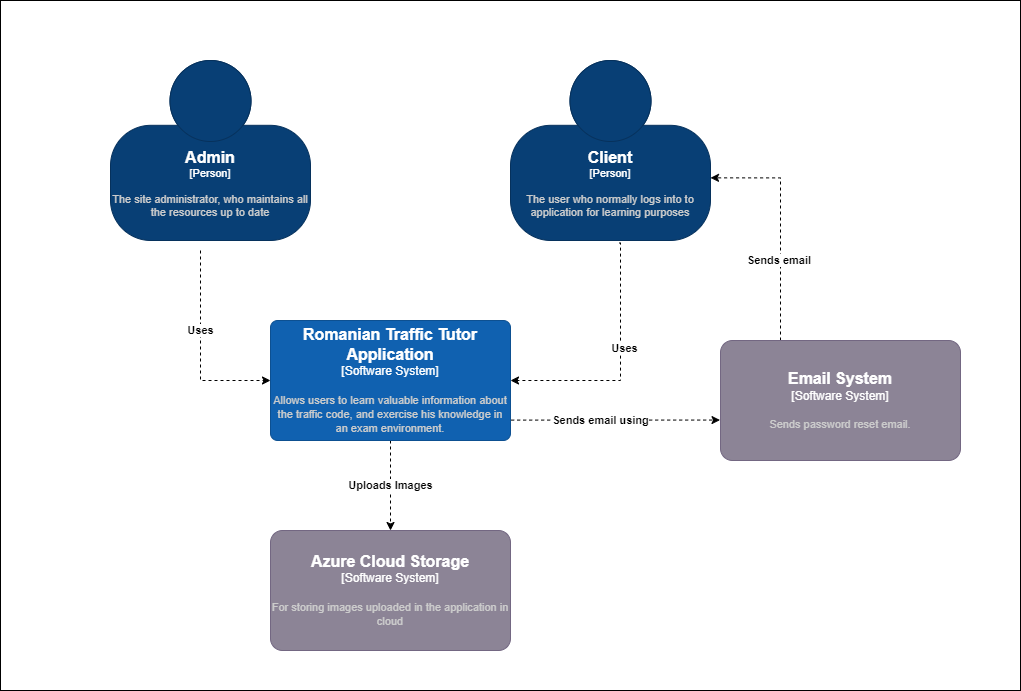

The diagram above was exported from draw.io. Its source (the exported page's mxGraphModel, read from the mxfile embedded in the PNG):
<mxGraphModel dx="1221" dy="771" grid="1" gridSize="10" guides="1" tooltips="1" connect="1" arrows="1" fold="1" page="1" pageScale="1" pageWidth="80027" pageHeight="1000169" math="0" shadow="0">
  <root>
    <mxCell id="0" />
    <mxCell id="1" parent="0" />
    <mxCell id="gENFED1u2RXQ8HXl-IFF-10" value="" style="rounded=0;whiteSpace=wrap;html=1;" vertex="1" parent="1">
      <mxGeometry x="220" y="20" width="1020" height="690" as="geometry" />
    </mxCell>
    <mxCell id="gENFED1u2RXQ8HXl-IFF-1" value="Uses" style="edgeStyle=orthogonalEdgeStyle;rounded=0;orthogonalLoop=1;jettySize=auto;html=1;exitX=0.5;exitY=1;exitDx=0;exitDy=0;exitPerimeter=0;dashed=1;entryX=0;entryY=0.5;entryDx=0;entryDy=0;entryPerimeter=0;fontStyle=1" edge="1" parent="1" target="9cVdWvPnCAFiG5jKj0nA-3">
      <mxGeometry x="-0.199" relative="1" as="geometry">
        <mxPoint x="420" y="270.0000000000001" as="sourcePoint" />
        <mxPoint x="510" y="400" as="targetPoint" />
        <Array as="points">
          <mxPoint x="420" y="400" />
        </Array>
        <mxPoint as="offset" />
      </mxGeometry>
    </mxCell>
    <object placeholders="1" c4Name="Admin" c4Type="Person" c4Description="The site administrator, who maintains all the resources up to date" label="&lt;font style=&quot;font-size: 16px&quot;&gt;&lt;b&gt;%c4Name%&lt;/b&gt;&lt;/font&gt;&lt;div&gt;[%c4Type%]&lt;/div&gt;&lt;br&gt;&lt;div&gt;&lt;font style=&quot;font-size: 11px&quot;&gt;&lt;font color=&quot;#cccccc&quot;&gt;%c4Description%&lt;/font&gt;&lt;/div&gt;" id="9cVdWvPnCAFiG5jKj0nA-1">
      <mxCell style="html=1;fontSize=11;dashed=0;whiteSpace=wrap;fillColor=#083F75;strokeColor=#06315C;fontColor=#ffffff;shape=mxgraph.c4.person2;align=center;metaEdit=1;points=[[0.5,0,0],[1,0.5,0],[1,0.75,0],[0.75,1,0],[0.5,1,0],[0.25,1,0],[0,0.75,0],[0,0.5,0]];resizable=0;" parent="1" vertex="1">
        <mxGeometry x="330" y="80" width="200" height="180" as="geometry" />
      </mxCell>
    </object>
    <mxCell id="gENFED1u2RXQ8HXl-IFF-2" style="edgeStyle=orthogonalEdgeStyle;rounded=0;orthogonalLoop=1;jettySize=auto;html=1;exitX=0.543;exitY=1.014;exitDx=0;exitDy=0;exitPerimeter=0;dashed=1;entryX=1;entryY=0.5;entryDx=0;entryDy=0;entryPerimeter=0;" edge="1" parent="1" source="9cVdWvPnCAFiG5jKj0nA-2" target="9cVdWvPnCAFiG5jKj0nA-3">
      <mxGeometry relative="1" as="geometry">
        <mxPoint x="840" y="280" as="sourcePoint" />
        <mxPoint x="760" y="400" as="targetPoint" />
        <Array as="points">
          <mxPoint x="840" y="263" />
          <mxPoint x="840" y="400" />
        </Array>
      </mxGeometry>
    </mxCell>
    <mxCell id="gENFED1u2RXQ8HXl-IFF-4" value="Uses" style="edgeLabel;html=1;align=center;verticalAlign=middle;resizable=0;points=[];fontStyle=1" vertex="1" connectable="0" parent="gENFED1u2RXQ8HXl-IFF-2">
      <mxGeometry x="-0.1457" y="3" relative="1" as="geometry">
        <mxPoint as="offset" />
      </mxGeometry>
    </mxCell>
    <object placeholders="1" c4Name="Client" c4Type="Person" c4Description="The user who normally logs into to application for learning purposes" label="&lt;font style=&quot;font-size: 16px&quot;&gt;&lt;b&gt;%c4Name%&lt;/b&gt;&lt;/font&gt;&lt;div&gt;[%c4Type%]&lt;/div&gt;&lt;br&gt;&lt;div&gt;&lt;font style=&quot;font-size: 11px&quot;&gt;&lt;font color=&quot;#cccccc&quot;&gt;%c4Description%&lt;/font&gt;&lt;/div&gt;" id="9cVdWvPnCAFiG5jKj0nA-2">
      <mxCell style="html=1;fontSize=11;dashed=0;whiteSpace=wrap;fillColor=#083F75;strokeColor=#06315C;fontColor=#ffffff;shape=mxgraph.c4.person2;align=center;metaEdit=1;points=[[0.5,0,0],[1,0.5,0],[1,0.75,0],[0.75,1,0],[0.5,1,0],[0.25,1,0],[0,0.75,0],[0,0.5,0]];resizable=0;" parent="1" vertex="1">
        <mxGeometry x="730" y="80" width="200" height="180" as="geometry" />
      </mxCell>
    </object>
    <mxCell id="gENFED1u2RXQ8HXl-IFF-6" value="Uploads Images" style="edgeStyle=orthogonalEdgeStyle;rounded=0;orthogonalLoop=1;jettySize=auto;html=1;exitX=0.5;exitY=1;exitDx=0;exitDy=0;exitPerimeter=0;entryX=0.5;entryY=0;entryDx=0;entryDy=0;entryPerimeter=0;dashed=1;fontStyle=1" edge="1" parent="1" source="9cVdWvPnCAFiG5jKj0nA-3" target="gENFED1u2RXQ8HXl-IFF-5">
      <mxGeometry relative="1" as="geometry" />
    </mxCell>
    <mxCell id="gENFED1u2RXQ8HXl-IFF-8" value="Sends email using" style="edgeStyle=orthogonalEdgeStyle;rounded=0;orthogonalLoop=1;jettySize=auto;html=1;exitX=0.996;exitY=0.866;exitDx=0;exitDy=0;exitPerimeter=0;entryX=-0.002;entryY=0.663;entryDx=0;entryDy=0;entryPerimeter=0;dashed=1;fontStyle=1" edge="1" parent="1" source="9cVdWvPnCAFiG5jKj0nA-3" target="gENFED1u2RXQ8HXl-IFF-7">
      <mxGeometry x="-0.1126" relative="1" as="geometry">
        <Array as="points">
          <mxPoint x="729" y="440" />
        </Array>
        <mxPoint as="offset" />
      </mxGeometry>
    </mxCell>
    <object placeholders="1" c4Name="Romanian Traffic Tutor Application" c4Type="Software System" c4Description="Allows users to learn valuable information about the traffic code, and exercise his knowledge in an exam environment." label="&lt;font style=&quot;font-size: 16px&quot;&gt;&lt;b&gt;%c4Name%&lt;/b&gt;&lt;/font&gt;&lt;div&gt;[%c4Type%]&lt;/div&gt;&lt;br&gt;&lt;div&gt;&lt;font style=&quot;font-size: 11px&quot;&gt;&lt;font color=&quot;#cccccc&quot;&gt;%c4Description%&lt;/font&gt;&lt;/div&gt;" id="9cVdWvPnCAFiG5jKj0nA-3">
      <mxCell style="rounded=1;whiteSpace=wrap;html=1;labelBackgroundColor=none;fillColor=#1061B0;fontColor=#ffffff;align=center;arcSize=6;strokeColor=#0D5091;metaEdit=1;resizable=0;points=[[0.25,0,0],[0.5,0,0],[0.75,0,0],[1,0.25,0],[1,0.5,0],[1,0.75,0],[0.75,1,0],[0.5,1,0],[0.25,1,0],[0,0.75,0],[0,0.5,0],[0,0.25,0]];" parent="1" vertex="1">
        <mxGeometry x="490" y="340" width="240" height="120" as="geometry" />
      </mxCell>
    </object>
    <object placeholders="1" c4Name="Azure Cloud Storage " c4Type="Software System" c4Description="For storing images uploaded in the application in cloud" label="&lt;font style=&quot;font-size: 16px&quot;&gt;&lt;b&gt;%c4Name%&lt;/b&gt;&lt;/font&gt;&lt;div&gt;[%c4Type%]&lt;/div&gt;&lt;br&gt;&lt;div&gt;&lt;font style=&quot;font-size: 11px&quot;&gt;&lt;font color=&quot;#cccccc&quot;&gt;%c4Description%&lt;/font&gt;&lt;/div&gt;" id="gENFED1u2RXQ8HXl-IFF-5">
      <mxCell style="rounded=1;whiteSpace=wrap;html=1;labelBackgroundColor=none;fillColor=#8C8496;fontColor=#ffffff;align=center;arcSize=10;strokeColor=#736782;metaEdit=1;resizable=0;points=[[0.25,0,0],[0.5,0,0],[0.75,0,0],[1,0.25,0],[1,0.5,0],[1,0.75,0],[0.75,1,0],[0.5,1,0],[0.25,1,0],[0,0.75,0],[0,0.5,0],[0,0.25,0]];" vertex="1" parent="1">
        <mxGeometry x="490" y="550" width="240" height="120" as="geometry" />
      </mxCell>
    </object>
    <mxCell id="gENFED1u2RXQ8HXl-IFF-9" value="Sends email&amp;nbsp;&lt;br&gt;" style="edgeStyle=orthogonalEdgeStyle;rounded=0;orthogonalLoop=1;jettySize=auto;html=1;exitX=0.25;exitY=0;exitDx=0;exitDy=0;exitPerimeter=0;entryX=1;entryY=0.652;entryDx=0;entryDy=0;entryPerimeter=0;dashed=1;fontStyle=1" edge="1" parent="1" source="gENFED1u2RXQ8HXl-IFF-7" target="9cVdWvPnCAFiG5jKj0nA-2">
      <mxGeometry x="-0.3121" relative="1" as="geometry">
        <mxPoint x="1000" y="190" as="targetPoint" />
        <Array as="points">
          <mxPoint x="1000" y="197" />
        </Array>
        <mxPoint as="offset" />
      </mxGeometry>
    </mxCell>
    <object placeholders="1" c4Name="Email System" c4Type="Software System" c4Description="Sends password reset email." label="&lt;font style=&quot;font-size: 16px&quot;&gt;&lt;b&gt;%c4Name%&lt;/b&gt;&lt;/font&gt;&lt;div&gt;[%c4Type%]&lt;/div&gt;&lt;br&gt;&lt;div&gt;&lt;font style=&quot;font-size: 11px&quot;&gt;&lt;font color=&quot;#cccccc&quot;&gt;%c4Description%&lt;/font&gt;&lt;/div&gt;" id="gENFED1u2RXQ8HXl-IFF-7">
      <mxCell style="rounded=1;whiteSpace=wrap;html=1;labelBackgroundColor=none;fillColor=#8C8496;fontColor=#ffffff;align=center;arcSize=10;strokeColor=#736782;metaEdit=1;resizable=0;points=[[0.25,0,0],[0.5,0,0],[0.75,0,0],[1,0.25,0],[1,0.5,0],[1,0.75,0],[0.75,1,0],[0.5,1,0],[0.25,1,0],[0,0.75,0],[0,0.5,0],[0,0.25,0]];" vertex="1" parent="1">
        <mxGeometry x="940" y="360" width="240" height="120" as="geometry" />
      </mxCell>
    </object>
  </root>
</mxGraphModel>